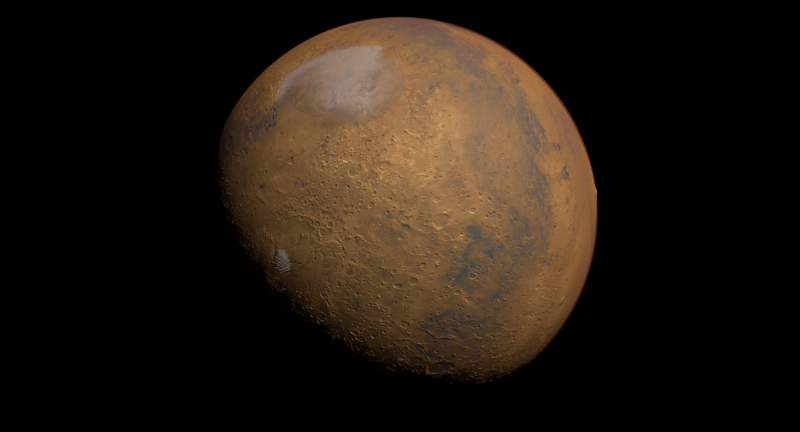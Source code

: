 # Source: Mars_2K.blend  (saved by Blender 2.79.0; exported with 4.5.12 LTS)
import bpy
from mathutils import Matrix  # noqa: F401  (used for matrix-valued properties, if any)

bpy.ops.wm.read_factory_settings(use_empty=True)
scene = bpy.context.scene
scene.name = 'Scene'

# ---- collections
col_collection_1 = bpy.data.collections.new('Collection 1'); scene.collection.children.link(col_collection_1)

# ---- images (referenced by path relative to the original .blend; pixels are not part of the script)
import os
ASSET_DIR = os.environ.get("B2B_ASSET_DIR", "")  # directory of the original .blend (textures are referenced by path, not embedded)
HERE = os.path.dirname(os.path.abspath(__file__))  # packed textures are extracted next to this script under _unpacked/

def load_image(name, relpath, width, height, colorspace="sRGB"):
    """Load a texture the original file referenced (path relative to the .blend, or extracted next to this script)."""
    p = next((c for c in (os.path.join(HERE, relpath), os.path.join(ASSET_DIR, relpath)) if relpath and os.path.exists(c)), "")
    if p:
        img = bpy.data.images.load(p, check_existing=True)
        img.name = name
    else:  # same state as the original file: an image datablock whose file is absent (Cycles renders it pink)
        img = bpy.data.images.new(name, width, height)
        img.source = "FILE"
        img.filepath = "//" + (relpath or name)
    img.colorspace_settings.name = colorspace
    return img
img_bump_2k_png = load_image('Bump_2K.png', '_unpacked/Bump_2K.ddc20e53.png', 2085, 1573, 'Non-Color')
img_diffuse_2k_png = load_image('Diffuse_2K.png', '_unpacked/Diffuse_2K.b6d7ebcd.png', 2085, 1573, 'sRGB')
img_dust_2k_png = load_image('Dust_2K.png', '_unpacked/Dust_2K.2025df3f.png', 2128, 1616, 'Non-Color')
img_clouds_2k_png = load_image('Clouds_2K.png', '_unpacked/Clouds_2K.e1788928.png', 2128, 1616, 'sRGB')

# ---- materials (node trees are filled in below, after node groups)
mat_mars = bpy.data.materials.new('Mars')
mat_mars.displacement_method = 'BOTH'
mat_mars.alpha_threshold = 0.0
mat_mars.roughness = 0.5
mat_dust = bpy.data.materials.new('Dust')
mat_dust.displacement_method = 'BOTH'
mat_dust.alpha_threshold = 0.0
mat_dust.roughness = 0.5
mat_clouds = bpy.data.materials.new('Clouds')
mat_clouds.displacement_method = 'BOTH'
mat_clouds.alpha_threshold = 0.0
mat_clouds.roughness = 0.5
mat_atmosphere = bpy.data.materials.new('Atmosphere')
mat_atmosphere.displacement_method = 'BOTH'
mat_atmosphere.alpha_threshold = 0.0
mat_atmosphere.roughness = 0.5

# ---- material node trees
mat_mars.use_nodes = True; mat_mars.node_tree.nodes.clear()
_N = mat_mars.node_tree.nodes; _L = mat_mars.node_tree.links
n0 = _N.new('ShaderNodeTexImage'); n0.name = 'Image Texture.002'; n0.location = (-481, 51)
n0.width = 325
n0.image = img_bump_2k_png
n0.extension = 'EXTEND'
n1 = _N.new('ShaderNodeBsdfPrincipled'); n1.name = 'Principled BSDF'; n1.location = (152, 624)
n1.width = 150
n1.subsurface_method = 'BURLEY'
n1.inputs[2].default_value = 0.7
n1.inputs[3].default_value = 1.45
n1.inputs[9].default_value = (1.0, 1.0, 1.0)
n2 = _N.new('ShaderNodeTexImage'); n2.name = 'Image Texture'; n2.location = (-482, 359)
n2.width = 325
n2.image = img_diffuse_2k_png
n2.extension = 'EXTEND'
n3 = _N.new('ShaderNodeOutputMaterial'); n3.name = 'Material Output'; n3.location = (741, -23)
n4 = _N.new('ShaderNodeDisplacement'); n4.name = 'Displacement'; n4.location = (0, 0)
n4.inputs[1].default_value = 0.0
n4.inputs[2].default_value = 0.1
_L.new(n1.outputs[0], n3.inputs[0])
_L.new(n2.outputs[0], n1.inputs[0])
_L.new(n0.outputs[0], n4.inputs[0])
_L.new(n4.outputs[0], n3.inputs[2])
n3.is_active_output = True
mat_dust.use_nodes = True; mat_dust.node_tree.nodes.clear()
_N = mat_dust.node_tree.nodes; _L = mat_dust.node_tree.links
n0 = _N.new('ShaderNodeTexImage'); n0.name = 'Image Texture.001'; n0.location = (-644, 643)
n0.width = 325
n0.image = img_dust_2k_png
n0.extension = 'EXTEND'
n1 = _N.new('ShaderNodeTexImage'); n1.name = 'Image Texture'; n1.location = (-652, 345)
n1.width = 325
n1.image = img_dust_2k_png
n1.extension = 'EXTEND'
n2 = _N.new('ShaderNodeBsdfTransparent'); n2.name = 'Transparent BSDF'; n2.location = (-111, 65)
n3 = _N.new('ShaderNodeBsdfPrincipled'); n3.name = 'Principled BSDF'; n3.location = (-181, 302)
n3.width = 150
n3.hide = True
n3.subsurface_method = 'BURLEY'
n3.inputs[3].default_value = 1.45
n3.inputs[9].default_value = (1.0, 1.0, 1.0)
n4 = _N.new('ShaderNodeMixShader'); n4.name = 'Mix Shader'; n4.location = (295, 354)
n5 = _N.new('ShaderNodeBsdfTransparent'); n5.name = 'Transparent BSDF.001'; n5.location = (466, 195)
n6 = _N.new('ShaderNodeMixShader'); n6.name = 'Mix Shader.001'; n6.location = (773, 421)
n7 = _N.new('ShaderNodeOutputMaterial'); n7.name = 'Material Output'; n7.location = (1101, 333)
_L.new(n1.outputs[0], n3.inputs[0])
_L.new(n4.outputs[0], n6.inputs[2])
_L.new(n3.outputs[0], n4.inputs[1])
_L.new(n2.outputs[0], n4.inputs[2])
_L.new(n6.outputs[0], n7.inputs[0])
_L.new(n0.outputs[0], n6.inputs[0])
_L.new(n5.outputs[0], n6.inputs[1])
n7.is_active_output = True
mat_clouds.use_nodes = True; mat_clouds.node_tree.nodes.clear()
_N = mat_clouds.node_tree.nodes; _L = mat_clouds.node_tree.links
n0 = _N.new('ShaderNodeBsdfDiffuse'); n0.name = 'Diffuse BSDF'; n0.location = (-56, 275)
n1 = _N.new('ShaderNodeBsdfTransparent'); n1.name = 'Transparent BSDF'; n1.location = (-58, 134)
n2 = _N.new('ShaderNodeBump'); n2.name = 'Bump'; n2.location = (-312, 159)
n2.inputs[1].default_value = 0.1
n2.inputs[2].default_value = 1.0
n3 = _N.new('ShaderNodeTexImage'); n3.name = 'Image Texture'; n3.location = (-786, 362)
n3.width = 325
n3.image = img_clouds_2k_png
n3.extension = 'EXTEND'
n4 = _N.new('ShaderNodeOutputMaterial'); n4.name = 'Material Output'; n4.location = (598, 344)
n5 = _N.new('ShaderNodeMixShader'); n5.name = 'Mix Shader'; n5.location = (295, 354)
_L.new(n3.outputs[0], n2.inputs[3])
_L.new(n2.outputs[0], n0.inputs[2])
_L.new(n5.outputs[0], n4.inputs[0])
_L.new(n0.outputs[0], n5.inputs[2])
_L.new(n3.outputs[0], n5.inputs[0])
_L.new(n3.outputs[0], n0.inputs[0])
_L.new(n1.outputs[0], n5.inputs[1])
n4.is_active_output = True
mat_atmosphere.use_nodes = True; mat_atmosphere.node_tree.nodes.clear()
_N = mat_atmosphere.node_tree.nodes; _L = mat_atmosphere.node_tree.links
n0 = _N.new('ShaderNodeMixShader'); n0.name = 'Mix Shader'; n0.location = (295, 354)
n1 = _N.new('ShaderNodeLayerWeight'); n1.name = 'Layer Weight'; n1.location = (-174, 485)
n1.inputs[0].default_value = 0.2
n2 = _N.new('ShaderNodeBsdfTransparent'); n2.name = 'Transparent BSDF.002'; n2.location = (-176, 322)
n3 = _N.new('ShaderNodeBsdfDiffuse'); n3.name = 'Diffuse BSDF'; n3.location = (-189, 220)
n3.inputs[0].default_value = (0.6933, 0.1376, 0.01189, 1.0)
n4 = _N.new('ShaderNodeBsdfTransparent'); n4.name = 'Transparent BSDF.001'; n4.location = (297, 175)
n5 = _N.new('ShaderNodeMixShader'); n5.name = 'Mix Shader.001'; n5.location = (555, 315)
n5.inputs[0].default_value = 0.6
n6 = _N.new('ShaderNodeOutputMaterial'); n6.name = 'Material Output'; n6.location = (806, 284)
_L.new(n0.outputs[0], n5.inputs[1])
_L.new(n5.outputs[0], n6.inputs[0])
_L.new(n3.outputs[0], n0.inputs[2])
_L.new(n2.outputs[0], n0.inputs[1])
_L.new(n1.outputs[1], n0.inputs[0])
_L.new(n4.outputs[0], n5.inputs[2])
n6.is_active_output = True

# ---- world
world_world = bpy.data.worlds.new('World'); scene.world = world_world
world_world.color = (0.0, 0.0, 0.0)
world_world.use_sun_shadow = False
world_world.sun_shadow_jitter_overblur = 0.0
world_world.cycles.sampling_method = 'MANUAL'

# ---- cameras
cam_camera = bpy.data.cameras.new('Camera')
cam_camera.clip_end = 100.0
cam_camera.lens = 47.19
cam_camera.sensor_width = 32.0
cam_camera.sensor_height = 18.0
cam_camera.ortho_scale = 7.314
cam_camera.dof.focus_distance = 0.0

# ---- meshes
me_cube_002 = bpy.data.meshes.new('Cube.002')
me_cube_002.from_pydata([(-0.01166, 3.25, 5.932), (6.374, 0.4402, 2.348), (-2.535, 6.222, -0.8391), (3.85, 3.412, -4.422), (-3.85, -3.412, 4.422), (2.535, -6.222, 0.8391), (-6.374, -0.4402, -2.348), (0.01166, -3.25, -5.932)], [], [(0, 1, 3, 2), (2, 3, 7, 6), (6, 7, 5, 4), (4, 5, 1, 0), (2, 6, 4, 0), (7, 3, 1, 5)])
me_cube_002.polygons.foreach_set('use_smooth', [True] * 6)
_uv = me_cube_002.uv_layers.new(name='UVMap')
_uv.uv.foreach_set('vector', [0.5001, 0.988, 0.2544, 0.988, 0.2544, 0.6627, 0.5001, 0.6627, 0.5001, 0.6627, 0.2544, 0.6627, 0.2544, 0.3372, 0.5001, 0.3372, 0.5001, 0.3372, 0.2544, 0.3372, 0.2544, 0.012, 0.5001, 0.012, 0.7454, 0.3372, 0.9909, 0.3372, 0.9909, 0.6627, 0.7454, 0.6627, 0.5001, 0.6627, 0.5001, 0.3372, 0.7454, 0.3372, 0.7454, 0.6627, 0.2544, 0.3372, 0.2544, 0.6627, 0.009051, 0.6627, 0.009051, 0.3372])
me_cube_002.materials.append(mat_mars)
me_cube_002.use_remesh_preserve_volume = False
me_cube_002.use_remesh_preserve_attributes = False
me_cube_002.use_mirror_vertex_groups = False
me_cube_002.update()
me_cube_012 = bpy.data.meshes.new('Cube.012')
me_cube_012.from_pydata([(-0.01166, 3.25, 5.932), (6.374, 0.4402, 2.348), (-2.535, 6.222, -0.8391), (3.85, 3.412, -4.422), (-3.85, -3.412, 4.422), (2.535, -6.222, 0.8391), (-6.374, -0.4402, -2.348), (0.01166, -3.25, -5.932)], [], [(0, 1, 3, 2), (2, 3, 7, 6), (6, 7, 5, 4), (4, 5, 1, 0), (2, 6, 4, 0), (7, 3, 1, 5)])
me_cube_012.polygons.foreach_set('use_smooth', [True] * 6)
_uv = me_cube_012.uv_layers.new(name='UVMap')
_uv.uv.foreach_set('vector', [0.5, 0.9746, 0.2599, 0.9746, 0.2599, 0.6578, 0.5, 0.6578, 0.5, 0.6578, 0.2599, 0.6578, 0.2599, 0.3422, 0.5, 0.3422, 0.5, 0.3422, 0.2599, 0.3422, 0.2599, 0.02537, 0.5, 0.02537, 0.741, 0.3422, 0.9807, 0.3422, 0.9807, 0.6578, 0.741, 0.6578, 0.5, 0.6578, 0.5, 0.3422, 0.741, 0.3422, 0.741, 0.6578, 0.2599, 0.3422, 0.2599, 0.6578, 0.01927, 0.6578, 0.01927, 0.3422])
me_cube_012.materials.append(mat_dust)
me_cube_012.use_remesh_preserve_volume = False
me_cube_012.use_remesh_preserve_attributes = False
me_cube_012.use_mirror_vertex_groups = False
me_cube_012.update()
me_cube_011 = bpy.data.meshes.new('Cube.011')
me_cube_011.from_pydata([(-0.01166, 3.25, 5.932), (6.374, 0.4402, 2.348), (-2.535, 6.222, -0.8391), (3.85, 3.412, -4.422), (-3.85, -3.412, 4.422), (2.535, -6.222, 0.8391), (-6.374, -0.4402, -2.348), (0.01166, -3.25, -5.932)], [], [(0, 1, 3, 2), (2, 3, 7, 6), (6, 7, 5, 4), (4, 5, 1, 0), (2, 6, 4, 0), (7, 3, 1, 5)])
me_cube_011.polygons.foreach_set('use_smooth', [True] * 6)
_uv = me_cube_011.uv_layers.new(name='UVMap')
_uv.uv.foreach_set('vector', [0.5, 0.9746, 0.2599, 0.9746, 0.2599, 0.6578, 0.5, 0.6578, 0.5, 0.6578, 0.2599, 0.6578, 0.2599, 0.3422, 0.5, 0.3422, 0.5, 0.3422, 0.2599, 0.3422, 0.2599, 0.02537, 0.5, 0.02537, 0.7419, 0.3422, 0.9807, 0.3422, 0.9807, 0.6578, 0.7419, 0.6578, 0.5, 0.6578, 0.5, 0.3422, 0.7419, 0.3422, 0.7419, 0.6578, 0.2599, 0.3422, 0.2599, 0.6578, 0.01927, 0.6578, 0.01927, 0.3422])
me_cube_011.materials.append(mat_clouds)
me_cube_011.use_remesh_preserve_volume = False
me_cube_011.use_remesh_preserve_attributes = False
me_cube_011.use_mirror_vertex_groups = False
me_cube_011.update()
me_cube_010 = bpy.data.meshes.new('Cube.010')
me_cube_010.from_pydata([(-0.01166, 3.25, 5.932), (6.374, 0.4402, 2.348), (-2.535, 6.222, -0.8391), (3.85, 3.412, -4.422), (-3.85, -3.412, 4.422), (2.535, -6.222, 0.8391), (-6.374, -0.4402, -2.348), (0.01166, -3.25, -5.932)], [], [(0, 1, 3, 2), (2, 3, 7, 6), (6, 7, 5, 4), (4, 5, 1, 0), (2, 6, 4, 0), (7, 3, 1, 5)])
me_cube_010.polygons.foreach_set('use_smooth', [True] * 6)
_uv = me_cube_010.uv_layers.new(name='UVMap')
_uv.uv.foreach_set('vector', [0.5001, 0.988, 0.2544, 0.988, 0.2544, 0.6627, 0.5001, 0.6627, 0.5001, 0.6627, 0.2544, 0.6627, 0.2544, 0.3372, 0.5001, 0.3372, 0.5001, 0.3372, 0.2544, 0.3372, 0.2544, 0.012, 0.5001, 0.012, 0.7454, 0.3372, 0.9909, 0.3372, 0.9909, 0.6627, 0.7454, 0.6627, 0.5001, 0.6627, 0.5001, 0.3372, 0.7454, 0.3372, 0.7454, 0.6627, 0.2544, 0.3372, 0.2544, 0.6627, 0.009051, 0.6627, 0.009051, 0.3372])
me_cube_010.materials.append(mat_atmosphere)
me_cube_010.use_remesh_preserve_volume = False
me_cube_010.use_remesh_preserve_attributes = False
me_cube_010.use_mirror_vertex_groups = False
me_cube_010.update()

# ---- objects
ob_camera = bpy.data.objects.new('Camera', cam_camera)
ob_mars = bpy.data.objects.new('Mars', me_cube_002)
ob_dust = bpy.data.objects.new('Dust', me_cube_012)
ob_clouds = bpy.data.objects.new('Clouds', me_cube_011)
ob_atmosphere = bpy.data.objects.new('Atmosphere', me_cube_010)

# ---- transforms, parenting, visibility, modifiers, constraints
ob_camera.location = (-0.07195, -20.55, 0.03674)
ob_camera.rotation_euler = (1.568, -4.672e-08, -6.287)
ob_camera.scale = (1.0, 1.0, 1.0)
ob_camera.lock_rotations_4d = False
ob_camera.empty_display_type = 'ARROWS'
ob_camera.color = (0.0, 0.0, 0.0, 0.0)
ob_camera.display_type = 'WIRE'
ob_camera.lineart.crease_threshold = 0.0
ob_mars.location = (0.0, 0.0, 0.0)
ob_mars.pass_index = 1
ob_mars.lineart.crease_threshold = 0.0
_m = ob_mars.modifiers.new('Subsurf', 'SUBSURF')
_m.uv_smooth = 'NONE'
_m.levels = 3
_m.render_levels = 6
_m.show_only_control_edges = False
_m = ob_mars.modifiers.new('Cast', 'CAST')
_m.factor = 1.0
ob_dust.parent = ob_mars
ob_dust.location = (0.0, 0.0, 0.0)
ob_dust.scale = (1.005, 1.005, 1.005)
ob_dust.pass_index = 1
ob_dust.lineart.crease_threshold = 0.0
_m = ob_dust.modifiers.new('Subsurf', 'SUBSURF')
_m.uv_smooth = 'NONE'
_m.levels = 3
_m.render_levels = 6
_m.show_only_control_edges = False
_m = ob_dust.modifiers.new('Cast', 'CAST')
_m.factor = 1.0
ob_clouds.parent = ob_mars
ob_clouds.location = (0.0, 0.0, 0.0)
ob_clouds.scale = (1.008, 1.008, 1.008)
ob_clouds.pass_index = 1
ob_clouds.lineart.crease_threshold = 0.0
_m = ob_clouds.modifiers.new('Subsurf', 'SUBSURF')
_m.uv_smooth = 'NONE'
_m.levels = 3
_m.render_levels = 6
_m.show_only_control_edges = False
_m = ob_clouds.modifiers.new('Cast', 'CAST')
_m.factor = 1.0
ob_atmosphere.parent = ob_mars
ob_atmosphere.location = (0.0, 0.0, 0.0)
ob_atmosphere.scale = (1.013, 1.013, 1.013)
ob_atmosphere.pass_index = 1
ob_atmosphere.lineart.crease_threshold = 0.0
_m = ob_atmosphere.modifiers.new('Subsurf', 'SUBSURF')
_m.uv_smooth = 'NONE'
_m.levels = 3
_m.render_levels = 6
_m.show_only_control_edges = False
_m = ob_atmosphere.modifiers.new('Cast', 'CAST')
_m.factor = 1.0

# ---- collection membership
col_collection_1.objects.link(ob_camera)
col_collection_1.objects.link(ob_mars)
col_collection_1.objects.link(ob_dust)
col_collection_1.objects.link(ob_clouds)
col_collection_1.objects.link(ob_atmosphere)

# ---- scene / render settings (as saved in the file)
scene.camera = ob_camera
scene.frame_start = 1; scene.frame_end = 72; scene.frame_set(0)
scene.render.engine = 'CYCLES'
scene.render.image_settings.color_mode = 'RGB'
scene.render.resolution_x = 1480
scene.render.resolution_y = 800
scene.render.fps = 30
scene.render.dither_intensity = 0.0
scene.render.film_transparent = True
scene.render.use_border = True
scene.render.use_sequencer = False
scene.cycles.use_denoising = False
scene.cycles.samples = 200
scene.cycles.sampling_pattern = 'TABULATED_SOBOL'
scene.cycles.use_adaptive_sampling = False
scene.cycles.use_light_tree = False
scene.cycles.caustics_reflective = False
scene.cycles.caustics_refractive = False
scene.cycles.blur_glossy = 2.0
scene.cycles.glossy_bounces = 2
scene.cycles.transmission_bounces = 6
scene.cycles.sample_clamp_direct = 1.0
scene.cycles.sample_clamp_indirect = 1.0
scene.view_settings.view_transform = 'Standard'
bpy.context.view_layer.update()

# ---- added for rendering (the .blend has no usable light): sun
light_auto_sun = bpy.data.lights.new('AutoSun', 'SUN')
light_auto_sun.energy = 3.0
light_auto_sun.angle = 0.0523599
ob_auto_sun = bpy.data.objects.new('AutoSun', light_auto_sun)
scene.collection.objects.link(ob_auto_sun)
ob_auto_sun.rotation_euler = (0.872665, 0.174533, 0.523599)
bpy.context.view_layer.update()
